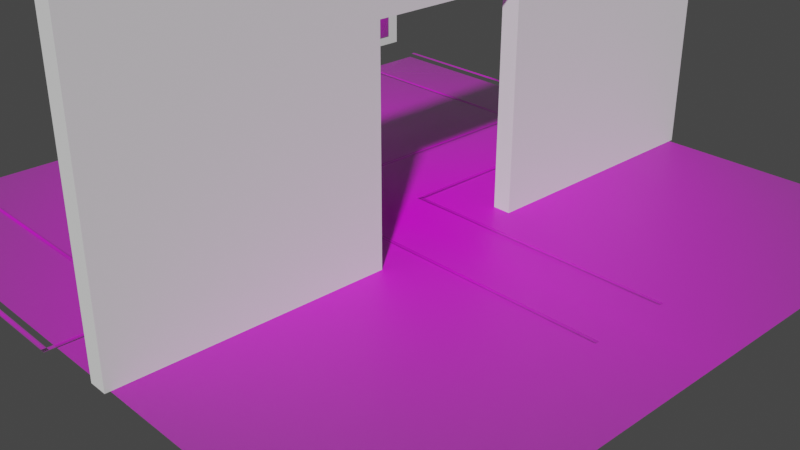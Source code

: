 # Source: simulation_entrance_aruco_big_board_onepattern_error.blend  (saved by Blender 2.92.15; exported with 4.5.12 LTS)
import bpy
from mathutils import Matrix  # noqa: F401  (used for matrix-valued properties, if any)

bpy.ops.wm.read_factory_settings(use_empty=True)
scene = bpy.context.scene
scene.name = 'Scene'

# ---- collections
col_collection = bpy.data.collections.new('Collection'); scene.collection.children.link(col_collection)

# ---- images (referenced by path relative to the original .blend; pixels are not part of the script)
import os
ASSET_DIR = os.environ.get("B2B_ASSET_DIR", "")  # directory of the original .blend (textures are referenced by path, not embedded)
HERE = os.path.dirname(os.path.abspath(__file__))  # packed textures are extracted next to this script under _unpacked/

def load_image(name, relpath, width, height, colorspace="sRGB"):
    """Load a texture the original file referenced (path relative to the .blend, or extracted next to this script)."""
    p = next((c for c in (os.path.join(HERE, relpath), os.path.join(ASSET_DIR, relpath)) if relpath and os.path.exists(c)), "")
    if p:
        img = bpy.data.images.load(p, check_existing=True)
        img.name = name
    else:  # same state as the original file: an image datablock whose file is absent (Cycles renders it pink)
        img = bpy.data.images.new(name, width, height)
        img.source = "FILE"
        img.filepath = "//" + (relpath or name)
    img.colorspace_settings.name = colorspace
    return img
img_warning_png_003 = load_image('warning.png.003', 'warning.png', 1024, 1024, 'sRGB')
img_warning_png_004 = load_image('warning.png.004', 'warning.png', 1024, 1024, 'sRGB')
img_warning_png_001 = load_image('warning.png.001', 'warning.png', 1024, 1024, 'sRGB')
img_warning_png_002 = load_image('warning.png.002', 'warning.png', 1024, 1024, 'sRGB')
img_warning_png_005 = load_image('warning.png.005', 'warning.png', 1024, 1024, 'sRGB')
img_warning_png_006 = load_image('warning.png.006', 'warning.png', 1024, 1024, 'sRGB')
img_warning_png_007 = load_image('warning.png.007', 'warning.png', 1024, 1024, 'sRGB')
img_warning_png_008 = load_image('warning.png.008', 'warning.png', 1024, 1024, 'sRGB')
img_warning_png_009 = load_image('warning.png.009', 'warning.png', 1024, 1024, 'sRGB')
img_warning_png_010 = load_image('warning.png.010', 'warning.png', 1024, 1024, 'sRGB')
img_warning_png_011 = load_image('warning.png.011', 'warning.png', 1024, 1024, 'sRGB')
img_warning_png_012 = load_image('warning.png.012', 'warning.png', 1024, 1024, 'sRGB')
img_grid_board_new_100_png = load_image('grid_board_new_100.png', 'grid_board_new_100.png', 1024, 1024, 'sRGB')
img_grid_board_new_200_big_onepattern_errors_png = load_image('grid_board_new_200_big_onepattern_errors.png', 'grid_board_new_200_big_onepattern_errors.png', 1024, 1024, 'sRGB')
img_grid_board_landing_2_1_png = load_image('grid_board_landing_2_1.png', 'grid_board_landing_2_1.png', 1024, 1024, 'sRGB')
img_grid_board_landing_3_1_png = load_image('grid_board_landing_3_1.png', 'grid_board_landing_3_1.png', 1024, 1024, 'sRGB')
img_grid_board_new_landing1_png_003 = load_image('grid_board_new_landing1.png.003', 'grid_board_new_landing1.png', 1024, 1024, 'sRGB')

# ---- materials (node trees are filled in below, after node groups)
mat_warning_002 = bpy.data.materials.new('warning.002')
mat_warning_002.surface_render_method = 'BLENDED'
mat_warning_002.blend_method = 'BLEND'
mat_warning_002.use_transparent_shadow = False
mat_warning_003 = bpy.data.materials.new('warning.003')
mat_warning_003.surface_render_method = 'BLENDED'
mat_warning_003.blend_method = 'BLEND'
mat_warning_003.use_transparent_shadow = False
mat_warning_001 = bpy.data.materials.new('warning.001')
mat_warning_001.surface_render_method = 'BLENDED'
mat_warning_001.blend_method = 'BLEND'
mat_warning_001.use_transparent_shadow = False
mat_warning_004 = bpy.data.materials.new('warning.004')
mat_warning_004.surface_render_method = 'BLENDED'
mat_warning_004.blend_method = 'BLEND'
mat_warning_004.use_transparent_shadow = False
mat_warning_005 = bpy.data.materials.new('warning.005')
mat_warning_005.surface_render_method = 'BLENDED'
mat_warning_005.blend_method = 'BLEND'
mat_warning_005.use_transparent_shadow = False
mat_warning_006 = bpy.data.materials.new('warning.006')
mat_warning_006.surface_render_method = 'BLENDED'
mat_warning_006.blend_method = 'BLEND'
mat_warning_006.use_transparent_shadow = False
mat_warning_007 = bpy.data.materials.new('warning.007')
mat_warning_007.surface_render_method = 'BLENDED'
mat_warning_007.blend_method = 'BLEND'
mat_warning_007.use_transparent_shadow = False
mat_warning_008 = bpy.data.materials.new('warning.008')
mat_warning_008.surface_render_method = 'BLENDED'
mat_warning_008.blend_method = 'BLEND'
mat_warning_008.use_transparent_shadow = False
mat_warning_009 = bpy.data.materials.new('warning.009')
mat_warning_009.surface_render_method = 'BLENDED'
mat_warning_009.blend_method = 'BLEND'
mat_warning_009.use_transparent_shadow = False
mat_warning_010 = bpy.data.materials.new('warning.010')
mat_warning_010.surface_render_method = 'BLENDED'
mat_warning_010.blend_method = 'BLEND'
mat_warning_010.use_transparent_shadow = False
mat_warning_011 = bpy.data.materials.new('warning.011')
mat_warning_011.surface_render_method = 'BLENDED'
mat_warning_011.blend_method = 'BLEND'
mat_warning_011.use_transparent_shadow = False
mat_warning_012 = bpy.data.materials.new('warning.012')
mat_warning_012.surface_render_method = 'BLENDED'
mat_warning_012.blend_method = 'BLEND'
mat_warning_012.use_transparent_shadow = False
mat_grid_board_new_100 = bpy.data.materials.new('grid_board_new_100')
mat_grid_board_new_100.surface_render_method = 'BLENDED'
mat_grid_board_new_100.blend_method = 'BLEND'
mat_grid_board_new_100.use_transparent_shadow = False
mat_grid_board_new_200_big_onepattern_errors = bpy.data.materials.new('grid_board_new_200_big_onepattern_errors')
mat_grid_board_new_200_big_onepattern_errors.surface_render_method = 'BLENDED'
mat_grid_board_new_200_big_onepattern_errors.blend_method = 'BLEND'
mat_grid_board_new_200_big_onepattern_errors.use_transparent_shadow = False
mat_grid_board_landing_2_1 = bpy.data.materials.new('grid_board_landing_2_1')
mat_grid_board_landing_2_1.surface_render_method = 'BLENDED'
mat_grid_board_landing_2_1.blend_method = 'BLEND'
mat_grid_board_landing_2_1.use_transparent_shadow = False
mat_grid_board_landing_3_1 = bpy.data.materials.new('grid_board_landing_3_1')
mat_grid_board_landing_3_1.surface_render_method = 'BLENDED'
mat_grid_board_landing_3_1.blend_method = 'BLEND'
mat_grid_board_landing_3_1.use_transparent_shadow = False
mat_grid_board_new_landing1_003 = bpy.data.materials.new('grid_board_new_landing1.003')
mat_grid_board_new_landing1_003.surface_render_method = 'BLENDED'
mat_grid_board_new_landing1_003.blend_method = 'BLEND'
mat_grid_board_new_landing1_003.use_transparent_shadow = False

# ---- material node trees
mat_warning_002.use_nodes = True; mat_warning_002.node_tree.nodes.clear()
_N = mat_warning_002.node_tree.nodes; _L = mat_warning_002.node_tree.links
n0 = _N.new('ShaderNodeOutputMaterial'); n0.name = 'Material Output'; n0.location = (300, 300)
n1 = _N.new('ShaderNodeTexImage'); n1.name = 'Image Texture'; n1.location = (-200, 300)
n1.image = img_warning_png_003
n1.extension = 'CLIP'
n2 = _N.new('ShaderNodeBsdfPrincipled'); n2.name = 'Principled BSDF'; n2.location = (0, 300)
n2.distribution = 'GGX'
n2.subsurface_method = 'BURLEY'
n2.inputs[3].default_value = 1.45
n2.inputs[27].default_value = (0.0, 0.0, 0.0, 1.0)
n2.inputs[28].default_value = 1.0
_L.new(n1.outputs[0], n2.inputs[0])
_L.new(n1.outputs[1], n2.inputs[4])
_L.new(n2.outputs[0], n0.inputs[0])
n0.is_active_output = True
mat_warning_003.use_nodes = True; mat_warning_003.node_tree.nodes.clear()
_N = mat_warning_003.node_tree.nodes; _L = mat_warning_003.node_tree.links
n0 = _N.new('ShaderNodeOutputMaterial'); n0.name = 'Material Output'; n0.location = (300, 300)
n1 = _N.new('ShaderNodeTexImage'); n1.name = 'Image Texture'; n1.location = (-200, 300)
n1.image = img_warning_png_004
n1.extension = 'CLIP'
n2 = _N.new('ShaderNodeBsdfPrincipled'); n2.name = 'Principled BSDF'; n2.location = (0, 300)
n2.distribution = 'GGX'
n2.subsurface_method = 'BURLEY'
n2.inputs[3].default_value = 1.45
n2.inputs[27].default_value = (0.0, 0.0, 0.0, 1.0)
n2.inputs[28].default_value = 1.0
_L.new(n1.outputs[0], n2.inputs[0])
_L.new(n1.outputs[1], n2.inputs[4])
_L.new(n2.outputs[0], n0.inputs[0])
n0.is_active_output = True
mat_warning_001.use_nodes = True; mat_warning_001.node_tree.nodes.clear()
_N = mat_warning_001.node_tree.nodes; _L = mat_warning_001.node_tree.links
n0 = _N.new('ShaderNodeOutputMaterial'); n0.name = 'Material Output'; n0.location = (300, 300)
n1 = _N.new('ShaderNodeTexImage'); n1.name = 'Image Texture'; n1.location = (-200, 300)
n1.image = img_warning_png_001
n1.extension = 'CLIP'
n2 = _N.new('ShaderNodeBsdfPrincipled'); n2.name = 'Principled BSDF'; n2.location = (0, 300)
n2.distribution = 'GGX'
n2.subsurface_method = 'BURLEY'
n2.inputs[3].default_value = 1.45
n2.inputs[27].default_value = (0.0, 0.0, 0.0, 1.0)
n2.inputs[28].default_value = 1.0
_L.new(n1.outputs[0], n2.inputs[0])
_L.new(n1.outputs[1], n2.inputs[4])
_L.new(n2.outputs[0], n0.inputs[0])
n0.is_active_output = True
mat_warning_004.use_nodes = True; mat_warning_004.node_tree.nodes.clear()
_N = mat_warning_004.node_tree.nodes; _L = mat_warning_004.node_tree.links
n0 = _N.new('ShaderNodeOutputMaterial'); n0.name = 'Material Output'; n0.location = (300, 300)
n1 = _N.new('ShaderNodeTexImage'); n1.name = 'Image Texture'; n1.location = (-200, 300)
n1.image = img_warning_png_002
n1.extension = 'CLIP'
n2 = _N.new('ShaderNodeBsdfPrincipled'); n2.name = 'Principled BSDF'; n2.location = (0, 300)
n2.distribution = 'GGX'
n2.subsurface_method = 'BURLEY'
n2.inputs[3].default_value = 1.45
n2.inputs[27].default_value = (0.0, 0.0, 0.0, 1.0)
n2.inputs[28].default_value = 1.0
_L.new(n1.outputs[0], n2.inputs[0])
_L.new(n1.outputs[1], n2.inputs[4])
_L.new(n2.outputs[0], n0.inputs[0])
n0.is_active_output = True
mat_warning_005.use_nodes = True; mat_warning_005.node_tree.nodes.clear()
_N = mat_warning_005.node_tree.nodes; _L = mat_warning_005.node_tree.links
n0 = _N.new('ShaderNodeOutputMaterial'); n0.name = 'Material Output'; n0.location = (300, 300)
n1 = _N.new('ShaderNodeTexImage'); n1.name = 'Image Texture'; n1.location = (-200, 300)
n1.image = img_warning_png_005
n1.extension = 'CLIP'
n2 = _N.new('ShaderNodeBsdfPrincipled'); n2.name = 'Principled BSDF'; n2.location = (0, 300)
n2.distribution = 'GGX'
n2.subsurface_method = 'BURLEY'
n2.inputs[3].default_value = 1.45
n2.inputs[27].default_value = (0.0, 0.0, 0.0, 1.0)
n2.inputs[28].default_value = 1.0
_L.new(n1.outputs[0], n2.inputs[0])
_L.new(n1.outputs[1], n2.inputs[4])
_L.new(n2.outputs[0], n0.inputs[0])
n0.is_active_output = True
mat_warning_006.use_nodes = True; mat_warning_006.node_tree.nodes.clear()
_N = mat_warning_006.node_tree.nodes; _L = mat_warning_006.node_tree.links
n0 = _N.new('ShaderNodeOutputMaterial'); n0.name = 'Material Output'; n0.location = (300, 300)
n1 = _N.new('ShaderNodeTexImage'); n1.name = 'Image Texture'; n1.location = (-200, 300)
n1.image = img_warning_png_006
n1.extension = 'CLIP'
n2 = _N.new('ShaderNodeBsdfPrincipled'); n2.name = 'Principled BSDF'; n2.location = (0, 300)
n2.distribution = 'GGX'
n2.subsurface_method = 'BURLEY'
n2.inputs[3].default_value = 1.45
n2.inputs[27].default_value = (0.0, 0.0, 0.0, 1.0)
n2.inputs[28].default_value = 1.0
_L.new(n1.outputs[0], n2.inputs[0])
_L.new(n1.outputs[1], n2.inputs[4])
_L.new(n2.outputs[0], n0.inputs[0])
n0.is_active_output = True
mat_warning_007.use_nodes = True; mat_warning_007.node_tree.nodes.clear()
_N = mat_warning_007.node_tree.nodes; _L = mat_warning_007.node_tree.links
n0 = _N.new('ShaderNodeOutputMaterial'); n0.name = 'Material Output'; n0.location = (300, 300)
n1 = _N.new('ShaderNodeTexImage'); n1.name = 'Image Texture'; n1.location = (-200, 300)
n1.image = img_warning_png_007
n1.extension = 'CLIP'
n2 = _N.new('ShaderNodeBsdfPrincipled'); n2.name = 'Principled BSDF'; n2.location = (0, 300)
n2.distribution = 'GGX'
n2.subsurface_method = 'BURLEY'
n2.inputs[3].default_value = 1.45
n2.inputs[27].default_value = (0.0, 0.0, 0.0, 1.0)
n2.inputs[28].default_value = 1.0
_L.new(n1.outputs[0], n2.inputs[0])
_L.new(n1.outputs[1], n2.inputs[4])
_L.new(n2.outputs[0], n0.inputs[0])
n0.is_active_output = True
mat_warning_008.use_nodes = True; mat_warning_008.node_tree.nodes.clear()
_N = mat_warning_008.node_tree.nodes; _L = mat_warning_008.node_tree.links
n0 = _N.new('ShaderNodeOutputMaterial'); n0.name = 'Material Output'; n0.location = (300, 300)
n1 = _N.new('ShaderNodeTexImage'); n1.name = 'Image Texture'; n1.location = (-200, 300)
n1.image = img_warning_png_008
n1.extension = 'CLIP'
n2 = _N.new('ShaderNodeBsdfPrincipled'); n2.name = 'Principled BSDF'; n2.location = (0, 300)
n2.distribution = 'GGX'
n2.subsurface_method = 'BURLEY'
n2.inputs[3].default_value = 1.45
n2.inputs[27].default_value = (0.0, 0.0, 0.0, 1.0)
n2.inputs[28].default_value = 1.0
_L.new(n1.outputs[0], n2.inputs[0])
_L.new(n1.outputs[1], n2.inputs[4])
_L.new(n2.outputs[0], n0.inputs[0])
n0.is_active_output = True
mat_warning_009.use_nodes = True; mat_warning_009.node_tree.nodes.clear()
_N = mat_warning_009.node_tree.nodes; _L = mat_warning_009.node_tree.links
n0 = _N.new('ShaderNodeOutputMaterial'); n0.name = 'Material Output'; n0.location = (300, 300)
n1 = _N.new('ShaderNodeTexImage'); n1.name = 'Image Texture'; n1.location = (-200, 300)
n1.image = img_warning_png_009
n1.extension = 'CLIP'
n2 = _N.new('ShaderNodeBsdfPrincipled'); n2.name = 'Principled BSDF'; n2.location = (0, 300)
n2.distribution = 'GGX'
n2.subsurface_method = 'BURLEY'
n2.inputs[3].default_value = 1.45
n2.inputs[27].default_value = (0.0, 0.0, 0.0, 1.0)
n2.inputs[28].default_value = 1.0
_L.new(n1.outputs[0], n2.inputs[0])
_L.new(n1.outputs[1], n2.inputs[4])
_L.new(n2.outputs[0], n0.inputs[0])
n0.is_active_output = True
mat_warning_010.use_nodes = True; mat_warning_010.node_tree.nodes.clear()
_N = mat_warning_010.node_tree.nodes; _L = mat_warning_010.node_tree.links
n0 = _N.new('ShaderNodeOutputMaterial'); n0.name = 'Material Output'; n0.location = (300, 300)
n1 = _N.new('ShaderNodeTexImage'); n1.name = 'Image Texture'; n1.location = (-200, 300)
n1.image = img_warning_png_010
n1.extension = 'CLIP'
n2 = _N.new('ShaderNodeBsdfPrincipled'); n2.name = 'Principled BSDF'; n2.location = (0, 300)
n2.distribution = 'GGX'
n2.subsurface_method = 'BURLEY'
n2.inputs[3].default_value = 1.45
n2.inputs[27].default_value = (0.0, 0.0, 0.0, 1.0)
n2.inputs[28].default_value = 1.0
_L.new(n1.outputs[0], n2.inputs[0])
_L.new(n1.outputs[1], n2.inputs[4])
_L.new(n2.outputs[0], n0.inputs[0])
n0.is_active_output = True
mat_warning_011.use_nodes = True; mat_warning_011.node_tree.nodes.clear()
_N = mat_warning_011.node_tree.nodes; _L = mat_warning_011.node_tree.links
n0 = _N.new('ShaderNodeOutputMaterial'); n0.name = 'Material Output'; n0.location = (300, 300)
n1 = _N.new('ShaderNodeTexImage'); n1.name = 'Image Texture'; n1.location = (-200, 300)
n1.image = img_warning_png_011
n1.extension = 'CLIP'
n2 = _N.new('ShaderNodeBsdfPrincipled'); n2.name = 'Principled BSDF'; n2.location = (0, 300)
n2.distribution = 'GGX'
n2.subsurface_method = 'BURLEY'
n2.inputs[3].default_value = 1.45
n2.inputs[27].default_value = (0.0, 0.0, 0.0, 1.0)
n2.inputs[28].default_value = 1.0
_L.new(n1.outputs[0], n2.inputs[0])
_L.new(n1.outputs[1], n2.inputs[4])
_L.new(n2.outputs[0], n0.inputs[0])
n0.is_active_output = True
mat_warning_012.use_nodes = True; mat_warning_012.node_tree.nodes.clear()
_N = mat_warning_012.node_tree.nodes; _L = mat_warning_012.node_tree.links
n0 = _N.new('ShaderNodeOutputMaterial'); n0.name = 'Material Output'; n0.location = (300, 300)
n1 = _N.new('ShaderNodeTexImage'); n1.name = 'Image Texture'; n1.location = (-200, 300)
n1.image = img_warning_png_012
n1.extension = 'CLIP'
n2 = _N.new('ShaderNodeBsdfPrincipled'); n2.name = 'Principled BSDF'; n2.location = (0, 300)
n2.distribution = 'GGX'
n2.subsurface_method = 'BURLEY'
n2.inputs[3].default_value = 1.45
n2.inputs[27].default_value = (0.0, 0.0, 0.0, 1.0)
n2.inputs[28].default_value = 1.0
_L.new(n1.outputs[0], n2.inputs[0])
_L.new(n1.outputs[1], n2.inputs[4])
_L.new(n2.outputs[0], n0.inputs[0])
n0.is_active_output = True
mat_grid_board_new_100.use_nodes = True; mat_grid_board_new_100.node_tree.nodes.clear()
_N = mat_grid_board_new_100.node_tree.nodes; _L = mat_grid_board_new_100.node_tree.links
n0 = _N.new('ShaderNodeOutputMaterial'); n0.name = 'Material Output'; n0.location = (300, 300)
n1 = _N.new('ShaderNodeTexImage'); n1.name = 'Image Texture'; n1.location = (-200, 300)
n1.image = img_grid_board_new_100_png
n1.extension = 'CLIP'
n2 = _N.new('ShaderNodeBsdfPrincipled'); n2.name = 'Principled BSDF'; n2.location = (0, 300)
n2.distribution = 'GGX'
n2.subsurface_method = 'BURLEY'
n2.inputs[3].default_value = 1.45
n2.inputs[27].default_value = (0.0, 0.0, 0.0, 1.0)
n2.inputs[28].default_value = 1.0
_L.new(n1.outputs[0], n2.inputs[0])
_L.new(n1.outputs[1], n2.inputs[4])
_L.new(n2.outputs[0], n0.inputs[0])
n0.is_active_output = True
mat_grid_board_new_200_big_onepattern_errors.use_nodes = True; mat_grid_board_new_200_big_onepattern_errors.node_tree.nodes.clear()
_N = mat_grid_board_new_200_big_onepattern_errors.node_tree.nodes; _L = mat_grid_board_new_200_big_onepattern_errors.node_tree.links
n0 = _N.new('ShaderNodeOutputMaterial'); n0.name = 'Material Output'; n0.location = (300, 300)
n1 = _N.new('ShaderNodeTexImage'); n1.name = 'Image Texture'; n1.location = (-200, 300)
n1.image = img_grid_board_new_200_big_onepattern_errors_png
n1.extension = 'CLIP'
n2 = _N.new('ShaderNodeBsdfPrincipled'); n2.name = 'Principled BSDF'; n2.location = (0, 300)
n2.distribution = 'GGX'
n2.subsurface_method = 'BURLEY'
n2.inputs[3].default_value = 1.45
n2.inputs[27].default_value = (0.0, 0.0, 0.0, 1.0)
n2.inputs[28].default_value = 1.0
_L.new(n1.outputs[0], n2.inputs[0])
_L.new(n1.outputs[1], n2.inputs[4])
_L.new(n2.outputs[0], n0.inputs[0])
n0.is_active_output = True
mat_grid_board_landing_2_1.use_nodes = True; mat_grid_board_landing_2_1.node_tree.nodes.clear()
_N = mat_grid_board_landing_2_1.node_tree.nodes; _L = mat_grid_board_landing_2_1.node_tree.links
n0 = _N.new('ShaderNodeOutputMaterial'); n0.name = 'Material Output'; n0.location = (300, 300)
n1 = _N.new('ShaderNodeTexImage'); n1.name = 'Image Texture'; n1.location = (-200, 300)
n1.image = img_grid_board_landing_2_1_png
n1.extension = 'CLIP'
n2 = _N.new('ShaderNodeBsdfPrincipled'); n2.name = 'Principled BSDF'; n2.location = (0, 300)
n2.distribution = 'GGX'
n2.subsurface_method = 'BURLEY'
n2.inputs[3].default_value = 1.45
n2.inputs[27].default_value = (0.0, 0.0, 0.0, 1.0)
n2.inputs[28].default_value = 1.0
_L.new(n1.outputs[0], n2.inputs[0])
_L.new(n1.outputs[1], n2.inputs[4])
_L.new(n2.outputs[0], n0.inputs[0])
n0.is_active_output = True
mat_grid_board_landing_3_1.use_nodes = True; mat_grid_board_landing_3_1.node_tree.nodes.clear()
_N = mat_grid_board_landing_3_1.node_tree.nodes; _L = mat_grid_board_landing_3_1.node_tree.links
n0 = _N.new('ShaderNodeOutputMaterial'); n0.name = 'Material Output'; n0.location = (300, 300)
n1 = _N.new('ShaderNodeTexImage'); n1.name = 'Image Texture'; n1.location = (-200, 300)
n1.image = img_grid_board_landing_3_1_png
n1.extension = 'CLIP'
n2 = _N.new('ShaderNodeBsdfPrincipled'); n2.name = 'Principled BSDF'; n2.location = (0, 300)
n2.distribution = 'GGX'
n2.subsurface_method = 'BURLEY'
n2.inputs[3].default_value = 1.45
n2.inputs[27].default_value = (0.0, 0.0, 0.0, 1.0)
n2.inputs[28].default_value = 1.0
_L.new(n1.outputs[0], n2.inputs[0])
_L.new(n1.outputs[1], n2.inputs[4])
_L.new(n2.outputs[0], n0.inputs[0])
n0.is_active_output = True
mat_grid_board_new_landing1_003.use_nodes = True; mat_grid_board_new_landing1_003.node_tree.nodes.clear()
_N = mat_grid_board_new_landing1_003.node_tree.nodes; _L = mat_grid_board_new_landing1_003.node_tree.links
n0 = _N.new('ShaderNodeOutputMaterial'); n0.name = 'Material Output'; n0.location = (300, 300)
n1 = _N.new('ShaderNodeTexImage'); n1.name = 'Image Texture'; n1.location = (-200, 300)
n1.image = img_grid_board_new_landing1_png_003
n1.extension = 'CLIP'
n2 = _N.new('ShaderNodeBsdfPrincipled'); n2.name = 'Principled BSDF'; n2.location = (0, 300)
n2.distribution = 'GGX'
n2.subsurface_method = 'BURLEY'
n2.inputs[3].default_value = 1.45
n2.inputs[27].default_value = (0.0, 0.0, 0.0, 1.0)
n2.inputs[28].default_value = 1.0
_L.new(n1.outputs[0], n2.inputs[0])
_L.new(n1.outputs[1], n2.inputs[4])
_L.new(n2.outputs[0], n0.inputs[0])
n0.is_active_output = True

# ---- world
world_world = bpy.data.worlds.new('World'); scene.world = world_world
world_world.use_nodes = True; world_world.node_tree.nodes.clear()
_N = world_world.node_tree.nodes; _L = world_world.node_tree.links
n0 = _N.new('ShaderNodeOutputWorld'); n0.name = 'World Output'; n0.location = (300, 300)
n1 = _N.new('ShaderNodeBackground'); n1.name = 'Background'; n1.location = (10, 300)
n1.inputs[0].default_value = (0.05088, 0.05088, 0.05088, 1.0)
_L.new(n1.outputs[0], n0.inputs[0])
n0.is_active_output = True
world_world.color = (0.05088, 0.05088, 0.05088)
world_world.use_sun_shadow = False
world_world.sun_shadow_jitter_overblur = 0.0

# ---- cameras
cam_camera = bpy.data.cameras.new('Camera')
cam_camera.clip_end = 100.0
cam_camera.ortho_scale = 7.314

# ---- meshes
me_warning_003 = bpy.data.meshes.new('warning.003')
me_warning_003.from_pydata([(-20.31, -0.5, 0.0), (20.31, -0.5, 0.0), (-20.31, 0.5, 0.0), (20.31, 0.5, 0.0)], [], [(0, 1, 3, 2)])
_uv = me_warning_003.uv_layers.new(name='UVMap')
_uv.uv.foreach_set('vector', [0.0, 0.0, 1.0, 0.0, 1.0, 1.0, 0.0, 1.0])
me_warning_003.materials.append(mat_warning_002)
me_warning_003.use_remesh_fix_poles = True
me_warning_003.use_remesh_preserve_attributes = False
me_warning_003.use_mirror_vertex_groups = False
me_warning_003.update()
me_warning_004 = bpy.data.meshes.new('warning.004')
me_warning_004.from_pydata([(-20.31, -0.5, 0.0), (20.31, -0.5, 0.0), (-20.31, 0.5, 0.0), (20.31, 0.5, 0.0)], [], [(0, 1, 3, 2)])
_uv = me_warning_004.uv_layers.new(name='UVMap')
_uv.uv.foreach_set('vector', [0.0, 0.0, 1.0, 0.0, 1.0, 1.0, 0.0, 1.0])
me_warning_004.materials.append(mat_warning_003)
me_warning_004.use_remesh_fix_poles = True
me_warning_004.use_remesh_preserve_attributes = False
me_warning_004.use_mirror_vertex_groups = False
me_warning_004.update()
me_cube = bpy.data.meshes.new('Cube')
me_cube.from_pydata([(-1.0, -1.0, -1.0), (-1.0, -1.0, 1.0), (-1.0, 1.0, -1.0), (-1.0, 1.0, 1.0), (1.0, -1.0, -1.0), (1.0, -1.0, 1.0), (1.0, 1.0, -1.0), (1.0, 1.0, 1.0), (-1.0, 0.2333, -1.0), (1.0, 0.2333, -1.0), (-1.0, 0.2333, 0.35), (1.0, 0.2333, 0.35), (-1.0, -0.2333, -1.0), (1.0, -0.2333, -1.0), (1.0, -0.2333, 0.35), (-1.0, -0.2333, 0.35)], [], [(2, 3, 7, 6), (4, 5, 1, 0), (7, 3, 1, 5), (11, 10, 8, 9), (13, 12, 15, 14), (14, 15, 10, 11), (12, 0, 1, 3, 2, 8, 10, 15), (9, 6, 7, 5, 4, 13, 14, 11), (8, 2, 6, 9), (4, 0, 12, 13)])
_uv = me_cube.uv_layers.new(name='UVMap')
_uv.uv.foreach_set('vector', [0.375, 0.25, 0.625, 0.25, 0.625, 0.5, 0.375, 0.5, 0.375, 0.75, 0.625, 0.75, 0.625, 1.0, 0.375, 1.0, 0.625, 0.5, 0.875, 0.5, 0.875, 0.75, 0.625, 0.75, 0.625, 0.3875, 0.625, 0.3625, 0.4562, 0.3625, 0.4563, 0.3875, 0.4562, 0.8625, 0.4563, 0.8875, 0.625, 0.8875, 0.625, 0.8625, 0.7375, 0.75, 0.7625, 0.75, 0.7625, 0.5, 0.7375, 0.5, 0.375, 0.09583, 0.375, 0.0, 0.625, 0.0, 0.625, 0.25, 0.375, 0.25, 0.375, 0.1542, 0.5437, 0.1542, 0.5437, 0.09583, 0.375, 0.5958, 0.375, 0.5, 0.625, 0.5, 0.625, 0.75, 0.375, 0.75, 0.375, 0.6542, 0.5437, 0.6542, 0.5437, 0.5958, 0.125, 0.5958, 0.125, 0.5, 0.375, 0.5, 0.375, 0.5958, 0.375, 0.75, 0.125, 0.75, 0.125, 0.6542, 0.375, 0.6542])
me_cube.use_remesh_fix_poles = True
me_cube.use_remesh_preserve_attributes = False
me_cube.use_mirror_vertex_groups = False
me_cube.update()
me_warning_001 = bpy.data.meshes.new('warning.001')
me_warning_001.from_pydata([(-20.31, -0.5, 0.0), (20.31, -0.5, 0.0), (-20.31, 0.5, 0.0), (20.31, 0.5, 0.0)], [], [(0, 1, 3, 2)])
_uv = me_warning_001.uv_layers.new(name='UVMap')
_uv.uv.foreach_set('vector', [0.0, 0.0, 1.0, 0.0, 1.0, 1.0, 0.0, 1.0])
me_warning_001.materials.append(mat_warning_001)
me_warning_001.use_remesh_fix_poles = True
me_warning_001.use_remesh_preserve_attributes = False
me_warning_001.use_mirror_vertex_groups = False
me_warning_001.update()
me_warning_002 = bpy.data.meshes.new('warning.002')
me_warning_002.from_pydata([(-20.31, -0.5, 0.0), (20.31, -0.5, 0.0), (-20.31, 0.5, 0.0), (20.31, 0.5, 0.0)], [], [(0, 1, 3, 2)])
_uv = me_warning_002.uv_layers.new(name='UVMap')
_uv.uv.foreach_set('vector', [0.0, 0.0, 1.0, 0.0, 1.0, 1.0, 0.0, 1.0])
me_warning_002.materials.append(mat_warning_004)
me_warning_002.use_remesh_fix_poles = True
me_warning_002.use_remesh_preserve_attributes = False
me_warning_002.use_mirror_vertex_groups = False
me_warning_002.update()
me_warning_005 = bpy.data.meshes.new('warning.005')
me_warning_005.from_pydata([(-20.31, -0.5, 0.0), (20.31, -0.5, 0.0), (-20.31, 0.5, 0.0), (20.31, 0.5, 0.0)], [], [(0, 1, 3, 2)])
_uv = me_warning_005.uv_layers.new(name='UVMap')
_uv.uv.foreach_set('vector', [0.0, 0.0, 1.0, 0.0, 1.0, 1.0, 0.0, 1.0])
me_warning_005.materials.append(mat_warning_005)
me_warning_005.use_remesh_fix_poles = True
me_warning_005.use_remesh_preserve_attributes = False
me_warning_005.use_mirror_vertex_groups = False
me_warning_005.update()
me_warning_006 = bpy.data.meshes.new('warning.006')
me_warning_006.from_pydata([(-20.31, -0.5, 0.0), (20.31, -0.5, 0.0), (-20.31, 0.5, 0.0), (20.31, 0.5, 0.0)], [], [(0, 1, 3, 2)])
_uv = me_warning_006.uv_layers.new(name='UVMap')
_uv.uv.foreach_set('vector', [0.0, 0.0, 1.0, 0.0, 1.0, 1.0, 0.0, 1.0])
me_warning_006.materials.append(mat_warning_006)
me_warning_006.use_remesh_fix_poles = True
me_warning_006.use_remesh_preserve_attributes = False
me_warning_006.use_mirror_vertex_groups = False
me_warning_006.update()
me_warning_007 = bpy.data.meshes.new('warning.007')
me_warning_007.from_pydata([(-20.31, -0.5, 0.0), (20.31, -0.5, 0.0), (-20.31, 0.5, 0.0), (20.31, 0.5, 0.0)], [], [(0, 1, 3, 2)])
_uv = me_warning_007.uv_layers.new(name='UVMap')
_uv.uv.foreach_set('vector', [0.0, 0.0, 1.0, 0.0, 1.0, 1.0, 0.0, 1.0])
me_warning_007.materials.append(mat_warning_007)
me_warning_007.use_remesh_fix_poles = True
me_warning_007.use_remesh_preserve_attributes = False
me_warning_007.use_mirror_vertex_groups = False
me_warning_007.update()
me_warning_008 = bpy.data.meshes.new('warning.008')
me_warning_008.from_pydata([(-20.31, -0.5, 0.0), (20.31, -0.5, 0.0), (-20.31, 0.5, 0.0), (20.31, 0.5, 0.0)], [], [(0, 1, 3, 2)])
_uv = me_warning_008.uv_layers.new(name='UVMap')
_uv.uv.foreach_set('vector', [0.0, 0.0, 1.0, 0.0, 1.0, 1.0, 0.0, 1.0])
me_warning_008.materials.append(mat_warning_008)
me_warning_008.use_remesh_fix_poles = True
me_warning_008.use_remesh_preserve_attributes = False
me_warning_008.use_mirror_vertex_groups = False
me_warning_008.update()
me_warning_009 = bpy.data.meshes.new('warning.009')
me_warning_009.from_pydata([(-20.31, -0.5, 0.0), (20.31, -0.5, 0.0), (-20.31, 0.5, 0.0), (20.31, 0.5, 0.0)], [], [(0, 1, 3, 2)])
_uv = me_warning_009.uv_layers.new(name='UVMap')
_uv.uv.foreach_set('vector', [0.0, 0.0, 1.0, 0.0, 1.0, 1.0, 0.0, 1.0])
me_warning_009.materials.append(mat_warning_009)
me_warning_009.use_remesh_fix_poles = True
me_warning_009.use_remesh_preserve_attributes = False
me_warning_009.use_mirror_vertex_groups = False
me_warning_009.update()
me_warning_010 = bpy.data.meshes.new('warning.010')
me_warning_010.from_pydata([(-20.31, -0.5, 0.0), (20.31, -0.5, 0.0), (-20.31, 0.5, 0.0), (20.31, 0.5, 0.0)], [], [(0, 1, 3, 2)])
_uv = me_warning_010.uv_layers.new(name='UVMap')
_uv.uv.foreach_set('vector', [0.0, 0.0, 1.0, 0.0, 1.0, 1.0, 0.0, 1.0])
me_warning_010.materials.append(mat_warning_010)
me_warning_010.use_remesh_fix_poles = True
me_warning_010.use_remesh_preserve_attributes = False
me_warning_010.use_mirror_vertex_groups = False
me_warning_010.update()
me_warning_011 = bpy.data.meshes.new('warning.011')
me_warning_011.from_pydata([(-20.31, -0.5, 0.0), (20.31, -0.5, 0.0), (-20.31, 0.5, 0.0), (20.31, 0.5, 0.0)], [], [(0, 1, 3, 2)])
_uv = me_warning_011.uv_layers.new(name='UVMap')
_uv.uv.foreach_set('vector', [0.0, 0.0, 1.0, 0.0, 1.0, 1.0, 0.0, 1.0])
me_warning_011.materials.append(mat_warning_011)
me_warning_011.use_remesh_fix_poles = True
me_warning_011.use_remesh_preserve_attributes = False
me_warning_011.use_mirror_vertex_groups = False
me_warning_011.update()
me_warning_012 = bpy.data.meshes.new('warning.012')
me_warning_012.from_pydata([(-20.31, -0.5, 0.0), (20.31, -0.5, 0.0), (-20.31, 0.5, 0.0), (20.31, 0.5, 0.0)], [], [(0, 1, 3, 2)])
_uv = me_warning_012.uv_layers.new(name='UVMap')
_uv.uv.foreach_set('vector', [0.0, 0.0, 1.0, 0.0, 1.0, 1.0, 0.0, 1.0])
me_warning_012.materials.append(mat_warning_012)
me_warning_012.use_remesh_fix_poles = True
me_warning_012.use_remesh_preserve_attributes = False
me_warning_012.use_mirror_vertex_groups = False
me_warning_012.update()
me_grid_board_new_100 = bpy.data.meshes.new('grid_board_new_100')
me_grid_board_new_100.from_pydata([(-1.1, -0.5, 0.0), (1.1, -0.5, 0.0), (-1.1, 0.5, 0.0), (1.1, 0.5, 0.0)], [], [(0, 1, 3, 2)])
_uv = me_grid_board_new_100.uv_layers.new(name='UVMap')
_uv.uv.foreach_set('vector', [0.0, 0.0, 1.0, 0.0, 1.0, 1.0, 0.0, 1.0])
me_grid_board_new_100.materials.append(mat_grid_board_new_100)
me_grid_board_new_100.use_remesh_fix_poles = True
me_grid_board_new_100.use_remesh_preserve_attributes = False
me_grid_board_new_100.use_mirror_vertex_groups = False
me_grid_board_new_100.update()
me_grid_board_new_200_big_onepattern_errors = bpy.data.meshes.new('grid_board_new_200_big_onepattern_errors')
me_grid_board_new_200_big_onepattern_errors.from_pydata([(-0.5, -0.5, 0.0), (0.5, -0.5, 0.0), (-0.5, 0.5, 0.0), (0.5, 0.5, 0.0)], [], [(0, 1, 3, 2)])
_uv = me_grid_board_new_200_big_onepattern_errors.uv_layers.new(name='UVMap')
_uv.uv.foreach_set('vector', [0.0, 0.0, 1.0, 0.0, 1.0, 1.0, 0.0, 1.0])
me_grid_board_new_200_big_onepattern_errors.materials.append(mat_grid_board_new_200_big_onepattern_errors)
me_grid_board_new_200_big_onepattern_errors.use_remesh_fix_poles = True
me_grid_board_new_200_big_onepattern_errors.use_remesh_preserve_attributes = False
me_grid_board_new_200_big_onepattern_errors.use_mirror_vertex_groups = False
me_grid_board_new_200_big_onepattern_errors.update()
me_cube_006 = bpy.data.meshes.new('Cube.006')
me_cube_006.from_pydata([(-1.0, -1.0, -1.0), (-1.0, -1.0, 1.0), (-1.0, 1.0, -1.0), (-1.0, 1.0, 1.0), (1.0, -1.0, -1.0), (1.0, -1.0, 1.0), (1.0, 1.0, -1.0), (1.0, 1.0, 1.0)], [], [(0, 1, 3, 2), (2, 3, 7, 6), (6, 7, 5, 4), (4, 5, 1, 0), (2, 6, 4, 0), (7, 3, 1, 5)])
_uv = me_cube_006.uv_layers.new(name='UVMap')
_uv.uv.foreach_set('vector', [0.375, 0.0, 0.625, 0.0, 0.625, 0.25, 0.375, 0.25, 0.375, 0.25, 0.625, 0.25, 0.625, 0.5, 0.375, 0.5, 0.375, 0.5, 0.625, 0.5, 0.625, 0.75, 0.375, 0.75, 0.375, 0.75, 0.625, 0.75, 0.625, 1.0, 0.375, 1.0, 0.125, 0.5, 0.375, 0.5, 0.375, 0.75, 0.125, 0.75, 0.625, 0.5, 0.875, 0.5, 0.875, 0.75, 0.625, 0.75])
me_cube_006.use_remesh_fix_poles = True
me_cube_006.use_remesh_preserve_attributes = False
me_cube_006.use_mirror_vertex_groups = False
me_cube_006.update()
me_cube_005 = bpy.data.meshes.new('Cube.005')
me_cube_005.from_pydata([(-1.0, -1.0, -1.0), (-1.0, -1.0, 1.0), (-1.0, 1.0, -1.0), (-1.0, 1.0, 1.0), (1.0, -1.0, -1.0), (1.0, -1.0, 1.0), (1.0, 1.0, -1.0), (1.0, 1.0, 1.0)], [], [(0, 1, 3, 2), (2, 3, 7, 6), (6, 7, 5, 4), (4, 5, 1, 0), (2, 6, 4, 0), (7, 3, 1, 5)])
_uv = me_cube_005.uv_layers.new(name='UVMap')
_uv.uv.foreach_set('vector', [0.375, 0.0, 0.625, 0.0, 0.625, 0.25, 0.375, 0.25, 0.375, 0.25, 0.625, 0.25, 0.625, 0.5, 0.375, 0.5, 0.375, 0.5, 0.625, 0.5, 0.625, 0.75, 0.375, 0.75, 0.375, 0.75, 0.625, 0.75, 0.625, 1.0, 0.375, 1.0, 0.125, 0.5, 0.375, 0.5, 0.375, 0.75, 0.125, 0.75, 0.625, 0.5, 0.875, 0.5, 0.875, 0.75, 0.625, 0.75])
me_cube_005.use_remesh_fix_poles = True
me_cube_005.use_remesh_preserve_attributes = False
me_cube_005.use_mirror_vertex_groups = False
me_cube_005.update()
me_cube_004 = bpy.data.meshes.new('Cube.004')
me_cube_004.from_pydata([(-1.0, -1.0, -1.0), (-1.0, -1.0, 1.0), (-1.0, 1.0, -1.0), (-1.0, 1.0, 1.0), (1.0, -1.0, -1.0), (1.0, -1.0, 1.0), (1.0, 1.0, -1.0), (1.0, 1.0, 1.0)], [], [(0, 1, 3, 2), (2, 3, 7, 6), (6, 7, 5, 4), (4, 5, 1, 0), (2, 6, 4, 0), (7, 3, 1, 5)])
_uv = me_cube_004.uv_layers.new(name='UVMap')
_uv.uv.foreach_set('vector', [0.375, 0.0, 0.625, 0.0, 0.625, 0.25, 0.375, 0.25, 0.375, 0.25, 0.625, 0.25, 0.625, 0.5, 0.375, 0.5, 0.375, 0.5, 0.625, 0.5, 0.625, 0.75, 0.375, 0.75, 0.375, 0.75, 0.625, 0.75, 0.625, 1.0, 0.375, 1.0, 0.125, 0.5, 0.375, 0.5, 0.375, 0.75, 0.125, 0.75, 0.625, 0.5, 0.875, 0.5, 0.875, 0.75, 0.625, 0.75])
me_cube_004.use_remesh_fix_poles = True
me_cube_004.use_remesh_preserve_attributes = False
me_cube_004.use_mirror_vertex_groups = False
me_cube_004.update()
me_grid_board_landing_2_1 = bpy.data.meshes.new('grid_board_landing_2_1')
me_grid_board_landing_2_1.from_pydata([(-0.1571, -0.5, 0.0), (0.1571, -0.5, 0.0), (-0.1571, 0.5, 0.0), (0.1571, 0.5, 0.0)], [], [(0, 1, 3, 2)])
_uv = me_grid_board_landing_2_1.uv_layers.new(name='UVMap')
_uv.uv.foreach_set('vector', [0.0, 0.0, 1.0, 0.0, 1.0, 1.0, 0.0, 1.0])
me_grid_board_landing_2_1.materials.append(mat_grid_board_landing_2_1)
me_grid_board_landing_2_1.use_remesh_fix_poles = True
me_grid_board_landing_2_1.use_remesh_preserve_attributes = False
me_grid_board_landing_2_1.use_mirror_vertex_groups = False
me_grid_board_landing_2_1.update()
me_grid_board_landing_3_1 = bpy.data.meshes.new('grid_board_landing_3_1')
me_grid_board_landing_3_1.from_pydata([(-0.3285, -0.5, 0.0), (0.3285, -0.5, 0.0), (-0.3285, 0.5, 0.0), (0.3285, 0.5, 0.0)], [], [(0, 1, 3, 2)])
_uv = me_grid_board_landing_3_1.uv_layers.new(name='UVMap')
_uv.uv.foreach_set('vector', [0.0, 0.0, 1.0, 0.0, 1.0, 1.0, 0.0, 1.0])
me_grid_board_landing_3_1.materials.append(mat_grid_board_landing_3_1)
me_grid_board_landing_3_1.use_remesh_fix_poles = True
me_grid_board_landing_3_1.use_remesh_preserve_attributes = False
me_grid_board_landing_3_1.use_mirror_vertex_groups = False
me_grid_board_landing_3_1.update()
me_grid_board_new_landing1_003 = bpy.data.meshes.new('grid_board_new_landing1.003')
me_grid_board_new_landing1_003.from_pydata([(-0.1471, -0.5, 0.0), (0.1471, -0.5, 0.0), (-0.1471, 0.5, 0.0), (0.1471, 0.5, 0.0)], [], [(0, 1, 3, 2)])
_uv = me_grid_board_new_landing1_003.uv_layers.new(name='UVMap')
_uv.uv.foreach_set('vector', [0.0, 0.0, 1.0, 0.0, 1.0, 1.0, 0.0, 1.0])
me_grid_board_new_landing1_003.materials.append(mat_grid_board_new_landing1_003)
me_grid_board_new_landing1_003.use_remesh_fix_poles = True
me_grid_board_new_landing1_003.use_remesh_preserve_attributes = False
me_grid_board_new_landing1_003.use_mirror_vertex_groups = False
me_grid_board_new_landing1_003.update()

# ---- objects
ob_camera = bpy.data.objects.new('Camera', cam_camera)
ob_warning_003 = bpy.data.objects.new('warning.003', me_warning_003)
ob_warning_004 = bpy.data.objects.new('warning.004', me_warning_004)
ob_cube_001 = bpy.data.objects.new('Cube.001', me_cube)
ob_warning_001 = bpy.data.objects.new('warning.001', me_warning_001)
ob_warning_002 = bpy.data.objects.new('warning.002', me_warning_002)
ob_warning_005 = bpy.data.objects.new('warning.005', me_warning_005)
ob_warning_006 = bpy.data.objects.new('warning.006', me_warning_006)
ob_warning_007 = bpy.data.objects.new('warning.007', me_warning_007)
ob_warning_008 = bpy.data.objects.new('warning.008', me_warning_008)
ob_warning_009 = bpy.data.objects.new('warning.009', me_warning_009)
ob_warning_010 = bpy.data.objects.new('warning.010', me_warning_010)
ob_warning_011 = bpy.data.objects.new('warning.011', me_warning_011)
ob_warning_012 = bpy.data.objects.new('warning.012', me_warning_012)
ob_grid_board_new_100 = bpy.data.objects.new('grid_board_new_100', me_grid_board_new_100)
ob_grid_board_new_200_big_onepattern_errors = bpy.data.objects.new('grid_board_new_200_big_onepattern_errors', me_grid_board_new_200_big_onepattern_errors)
ob_cube_002 = bpy.data.objects.new('Cube.002', me_cube_006)
ob_cube_004 = bpy.data.objects.new('Cube.004', me_cube_005)
ob_cube_005 = bpy.data.objects.new('Cube.005', me_cube_004)
ob_grid_board_landing_2_1 = bpy.data.objects.new('grid_board_landing_2_1', me_grid_board_landing_2_1)
ob_grid_board_landing_3_1 = bpy.data.objects.new('grid_board_landing_3_1', me_grid_board_landing_3_1)
ob_grid_board_new_landing1_002 = bpy.data.objects.new('grid_board_new_landing1.002', me_grid_board_new_landing1_003)

# ---- transforms, parenting, visibility, modifiers, constraints
ob_camera.location = (7.359, -6.926, 4.958)
ob_camera.rotation_euler = (1.109, 0.0, 0.8149)
ob_camera.lock_rotations_4d = False
ob_camera.empty_display_type = 'ARROWS'
ob_camera.color = (0.0, 0.0, 0.0, 0.0)
ob_camera.display_type = 'WIRE'
ob_camera.lineart.crease_threshold = 0.0
ob_warning_003.location = (-0.15, 2.125, 0.04)
ob_warning_003.rotation_euler = (0.0, 0.0, 1.571)
ob_warning_003.scale = (0.08372, 0.05, 1.0)
ob_warning_003.lineart.crease_threshold = 0.0
ob_warning_004.location = (1.35, 0.45, 0.04)
ob_warning_004.scale = (0.07387, 0.05, 1.0)
ob_warning_004.lineart.crease_threshold = 0.0
_m = ob_warning_004.modifiers.new('Weld', 'WELD')
ob_cube_001.location = (0.6, 0.0, 1.77)
ob_cube_001.scale = (0.1, 3.75, 1.75)
ob_cube_001.lineart.crease_threshold = 0.0
ob_warning_001.location = (1.35, -0.45, 0.04)
ob_warning_001.scale = (0.07387, 0.05, 1.0)
ob_warning_001.lineart.crease_threshold = 0.0
ob_warning_002.location = (-1.94, 3.8, 0.04)
ob_warning_002.scale = (0.08914, 0.05, 1.0)
ob_warning_002.lineart.crease_threshold = 0.0
ob_warning_005.location = (-1.94, -3.8, 0.04)
ob_warning_005.scale = (0.08914, 0.05, 1.0)
ob_warning_005.lineart.crease_threshold = 0.0
ob_warning_006.location = (-2.39, 2.88, 0.04)
ob_warning_006.scale = (0.06673, 0.05, 1.0)
ob_warning_006.lineart.crease_threshold = 0.0
ob_warning_007.location = (-0.15, -2.125, 0.04)
ob_warning_007.rotation_euler = (0.0, 0.0, 1.571)
ob_warning_007.scale = (0.08372, 0.05, 1.0)
ob_warning_007.lineart.crease_threshold = 0.0
ob_warning_008.location = (-1.06, 1.65, 0.04)
ob_warning_008.rotation_euler = (0.0, 0.0, 1.571)
ob_warning_008.scale = (0.06033, 0.05, 1.0)
ob_warning_008.lineart.crease_threshold = 0.0
ob_warning_009.location = (-2.39, -2.88, 0.04)
ob_warning_009.scale = (0.06673, 0.05, 1.0)
ob_warning_009.lineart.crease_threshold = 0.0
ob_warning_010.location = (-2.39, -0.45, 0.04)
ob_warning_010.scale = (0.06673, 0.05, 1.0)
ob_warning_010.lineart.crease_threshold = 0.0
ob_warning_011.location = (-1.06, -1.65, 0.04)
ob_warning_011.rotation_euler = (0.0, 0.0, 1.571)
ob_warning_011.scale = (0.06033, 0.05, 1.0)
ob_warning_011.lineart.crease_threshold = 0.0
ob_warning_012.location = (-2.39, 0.45, 0.04)
ob_warning_012.scale = (0.06673, 0.05, 1.0)
ob_warning_012.lineart.crease_threshold = 0.0
ob_grid_board_new_100.location = (0.712, 0.0, 2.82)
ob_grid_board_new_100.rotation_euler = (1.571, 0.0, 1.571)
ob_grid_board_new_100.scale = (0.5002, 0.5, 1.0)
ob_grid_board_new_100.lineart.crease_threshold = 0.0
ob_grid_board_new_200_big_onepattern_errors.location = (0.0, 0.0, 0.02)
ob_grid_board_new_200_big_onepattern_errors.rotation_euler = (0.0, 0.0, 1.571)
ob_grid_board_new_200_big_onepattern_errors.scale = (7.4, 7.4, 1.0)
ob_grid_board_new_200_big_onepattern_errors.lineart.crease_threshold = 0.0
ob_cube_002.location = (-4.51, 0.0, 1.0)
ob_cube_002.scale = (0.1, 0.4, 1.0)
ob_cube_002.lineart.crease_threshold = 0.0
ob_cube_004.location = (-4.51, 3.35, 1.0)
ob_cube_004.scale = (0.1, 0.75, 1.0)
ob_cube_004.lineart.crease_threshold = 0.0
ob_cube_005.location = (-4.51, -3.3, 1.0)
ob_cube_005.scale = (0.1, 0.4, 1.0)
ob_cube_005.lineart.crease_threshold = 0.0
ob_grid_board_landing_2_1.location = (-4.4, 0.0, 1.0)
ob_grid_board_landing_2_1.rotation_euler = (1.571, 0.0, 1.571)
ob_grid_board_landing_2_1.scale = (1.751, 1.75, 1.0)
ob_grid_board_landing_2_1.lineart.crease_threshold = 0.0
ob_grid_board_landing_3_1.location = (-4.4, 3.35, 1.0)
ob_grid_board_landing_3_1.rotation_euler = (1.571, 0.0, 1.571)
ob_grid_board_landing_3_1.scale = (1.75, 1.75, 1.0)
ob_grid_board_landing_3_1.lineart.crease_threshold = 0.0
ob_grid_board_new_landing1_002.location = (-4.4, -3.3, 1.0)
ob_grid_board_new_landing1_002.rotation_euler = (1.571, 0.0, 1.571)
ob_grid_board_new_landing1_002.scale = (1.7, 1.7, 1.0)
ob_grid_board_new_landing1_002.lineart.crease_threshold = 0.0

# ---- collection membership
col_collection.objects.link(ob_camera)
col_collection.objects.link(ob_warning_003)
col_collection.objects.link(ob_warning_004)
col_collection.objects.link(ob_cube_001)
col_collection.objects.link(ob_warning_001)
col_collection.objects.link(ob_warning_002)
col_collection.objects.link(ob_warning_005)
col_collection.objects.link(ob_warning_006)
col_collection.objects.link(ob_warning_007)
col_collection.objects.link(ob_warning_008)
col_collection.objects.link(ob_warning_009)
col_collection.objects.link(ob_warning_010)
col_collection.objects.link(ob_warning_011)
col_collection.objects.link(ob_warning_012)
col_collection.objects.link(ob_grid_board_new_100)
col_collection.objects.link(ob_grid_board_new_200_big_onepattern_errors)
col_collection.objects.link(ob_cube_002)
col_collection.objects.link(ob_cube_004)
col_collection.objects.link(ob_cube_005)
col_collection.objects.link(ob_grid_board_landing_2_1)
col_collection.objects.link(ob_grid_board_landing_3_1)
col_collection.objects.link(ob_grid_board_new_landing1_002)

# ---- scene / render settings (as saved in the file)
scene.camera = ob_camera
scene.frame_start = 1; scene.frame_end = 250; scene.frame_set(0)
scene.render.engine = 'BLENDER_EEVEE_NEXT'
scene.cycles.use_denoising = False
scene.cycles.samples = 128
scene.cycles.sampling_pattern = 'TABULATED_SOBOL'
scene.cycles.use_adaptive_sampling = False
scene.cycles.use_light_tree = False
scene.view_settings.view_transform = 'Filmic'
bpy.context.view_layer.update()

# ---- added for rendering (the .blend has no usable light): sun
light_auto_sun = bpy.data.lights.new('AutoSun', 'SUN')
light_auto_sun.energy = 3.0
light_auto_sun.angle = 0.0523599
ob_auto_sun = bpy.data.objects.new('AutoSun', light_auto_sun)
scene.collection.objects.link(ob_auto_sun)
ob_auto_sun.rotation_euler = (0.872665, 0.174533, 0.523599)
bpy.context.view_layer.update()
